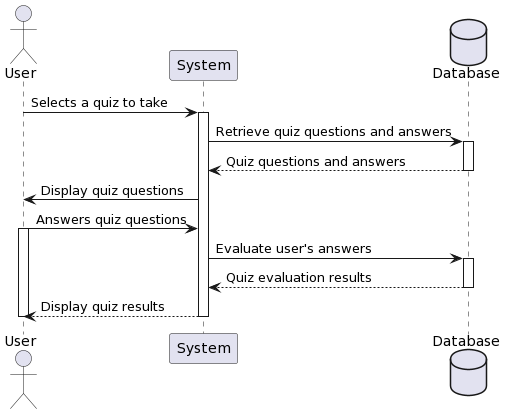

The diagram above was rendered by PlantUML. Its source (embedded in the PNG):
@startuml
actor User as User
participant "System" as System
database Database as DB

User -> System: Selects a quiz to take
activate System

System -> DB: Retrieve quiz questions and answers
activate DB
DB --> System: Quiz questions and answers
deactivate DB

System -> User: Display quiz questions
User -> System: Answers quiz questions
activate User

System -> DB: Evaluate user's answers
activate DB
DB --> System: Quiz evaluation results
deactivate DB

System --> User: Display quiz results
deactivate User
deactivate System
@enduml